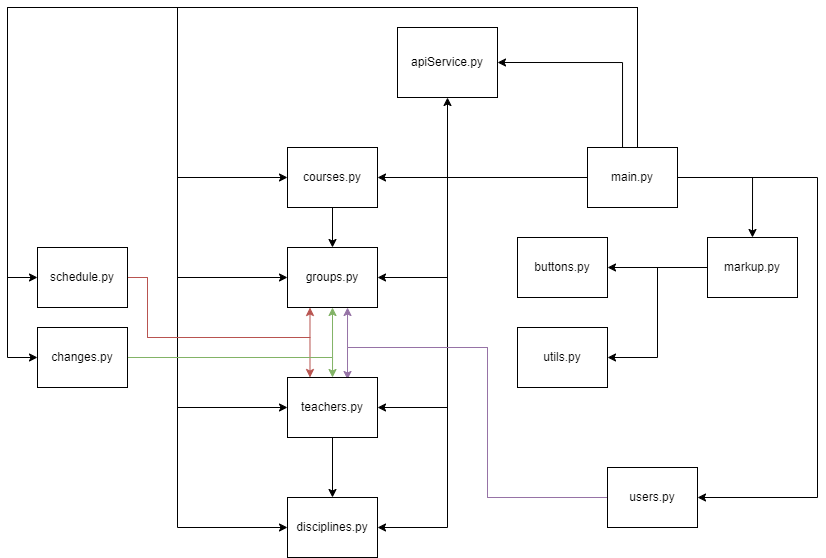

The diagram above was exported from draw.io. Its source (the exported page's mxGraphModel, read from the mxfile embedded in the PNG):
<mxGraphModel dx="1816" dy="488" grid="1" gridSize="10" guides="1" tooltips="1" connect="1" arrows="1" fold="1" page="1" pageScale="1" pageWidth="827" pageHeight="1169" math="0" shadow="0">
  <root>
    <mxCell id="0" />
    <mxCell id="1" parent="0" />
    <mxCell id="ddJHhaO2wg5zWPckZqCc-27" style="edgeStyle=orthogonalEdgeStyle;rounded=0;orthogonalLoop=1;jettySize=auto;html=1;entryX=0.5;entryY=0;entryDx=0;entryDy=0;" parent="1" source="ddJHhaO2wg5zWPckZqCc-1" target="ddJHhaO2wg5zWPckZqCc-4" edge="1">
      <mxGeometry relative="1" as="geometry" />
    </mxCell>
    <mxCell id="ddJHhaO2wg5zWPckZqCc-32" style="edgeStyle=orthogonalEdgeStyle;rounded=0;orthogonalLoop=1;jettySize=auto;html=1;entryX=1;entryY=0.5;entryDx=0;entryDy=0;" parent="1" source="ddJHhaO2wg5zWPckZqCc-1" target="ddJHhaO2wg5zWPckZqCc-2" edge="1">
      <mxGeometry relative="1" as="geometry">
        <Array as="points">
          <mxPoint x="465" y="75" />
        </Array>
      </mxGeometry>
    </mxCell>
    <mxCell id="ddJHhaO2wg5zWPckZqCc-35" style="edgeStyle=orthogonalEdgeStyle;rounded=0;orthogonalLoop=1;jettySize=auto;html=1;entryX=0;entryY=0.5;entryDx=0;entryDy=0;" parent="1" source="ddJHhaO2wg5zWPckZqCc-1" target="ddJHhaO2wg5zWPckZqCc-6" edge="1">
      <mxGeometry relative="1" as="geometry">
        <Array as="points">
          <mxPoint x="480" y="20" />
          <mxPoint x="20" y="20" />
          <mxPoint x="20" y="190" />
        </Array>
      </mxGeometry>
    </mxCell>
    <mxCell id="ddJHhaO2wg5zWPckZqCc-36" style="edgeStyle=orthogonalEdgeStyle;rounded=0;orthogonalLoop=1;jettySize=auto;html=1;entryX=0;entryY=0.5;entryDx=0;entryDy=0;" parent="1" source="ddJHhaO2wg5zWPckZqCc-1" target="ddJHhaO2wg5zWPckZqCc-8" edge="1">
      <mxGeometry relative="1" as="geometry">
        <Array as="points">
          <mxPoint x="480" y="20" />
          <mxPoint x="20" y="20" />
          <mxPoint x="20" y="290" />
        </Array>
      </mxGeometry>
    </mxCell>
    <mxCell id="ddJHhaO2wg5zWPckZqCc-40" style="edgeStyle=orthogonalEdgeStyle;rounded=0;orthogonalLoop=1;jettySize=auto;html=1;entryX=0;entryY=0.5;entryDx=0;entryDy=0;" parent="1" source="ddJHhaO2wg5zWPckZqCc-1" target="ddJHhaO2wg5zWPckZqCc-12" edge="1">
      <mxGeometry relative="1" as="geometry">
        <Array as="points">
          <mxPoint x="480" y="20" />
          <mxPoint x="20" y="20" />
          <mxPoint x="20" y="420" />
        </Array>
      </mxGeometry>
    </mxCell>
    <mxCell id="ddJHhaO2wg5zWPckZqCc-41" style="edgeStyle=orthogonalEdgeStyle;rounded=0;orthogonalLoop=1;jettySize=auto;html=1;entryX=0;entryY=0.5;entryDx=0;entryDy=0;" parent="1" source="ddJHhaO2wg5zWPckZqCc-1" target="ddJHhaO2wg5zWPckZqCc-11" edge="1">
      <mxGeometry relative="1" as="geometry">
        <Array as="points">
          <mxPoint x="480" y="20" />
          <mxPoint x="20" y="20" />
          <mxPoint x="20" y="540" />
        </Array>
      </mxGeometry>
    </mxCell>
    <mxCell id="ddJHhaO2wg5zWPckZqCc-44" style="edgeStyle=orthogonalEdgeStyle;rounded=0;orthogonalLoop=1;jettySize=auto;html=1;entryX=1;entryY=0.5;entryDx=0;entryDy=0;" parent="1" source="ddJHhaO2wg5zWPckZqCc-1" target="ddJHhaO2wg5zWPckZqCc-9" edge="1">
      <mxGeometry relative="1" as="geometry">
        <Array as="points">
          <mxPoint x="660" y="190" />
          <mxPoint x="660" y="510" />
        </Array>
      </mxGeometry>
    </mxCell>
    <mxCell id="33JHACx5Rv3XWI5OI2Yr-8" style="edgeStyle=orthogonalEdgeStyle;rounded=0;orthogonalLoop=1;jettySize=auto;html=1;entryX=0;entryY=0.5;entryDx=0;entryDy=0;" parent="1" source="ddJHhaO2wg5zWPckZqCc-1" target="ddJHhaO2wg5zWPckZqCc-20" edge="1">
      <mxGeometry relative="1" as="geometry">
        <Array as="points">
          <mxPoint x="480" y="20" />
          <mxPoint x="-150" y="20" />
          <mxPoint x="-150" y="290" />
        </Array>
      </mxGeometry>
    </mxCell>
    <mxCell id="33JHACx5Rv3XWI5OI2Yr-9" style="edgeStyle=orthogonalEdgeStyle;rounded=0;orthogonalLoop=1;jettySize=auto;html=1;entryX=0;entryY=0.5;entryDx=0;entryDy=0;" parent="1" source="ddJHhaO2wg5zWPckZqCc-1" target="ddJHhaO2wg5zWPckZqCc-21" edge="1">
      <mxGeometry relative="1" as="geometry">
        <Array as="points">
          <mxPoint x="480" y="20" />
          <mxPoint x="-150" y="20" />
          <mxPoint x="-150" y="370" />
        </Array>
      </mxGeometry>
    </mxCell>
    <mxCell id="ddJHhaO2wg5zWPckZqCc-1" value="main.py" style="rounded=0;whiteSpace=wrap;html=1;" parent="1" vertex="1">
      <mxGeometry x="430" y="160" width="90" height="60" as="geometry" />
    </mxCell>
    <mxCell id="ddJHhaO2wg5zWPckZqCc-2" value="apiService.py" style="rounded=0;whiteSpace=wrap;html=1;" parent="1" vertex="1">
      <mxGeometry x="240" y="40" width="100" height="70" as="geometry" />
    </mxCell>
    <mxCell id="ddJHhaO2wg5zWPckZqCc-15" style="edgeStyle=orthogonalEdgeStyle;rounded=0;orthogonalLoop=1;jettySize=auto;html=1;" parent="1" target="ddJHhaO2wg5zWPckZqCc-2" edge="1">
      <mxGeometry relative="1" as="geometry">
        <mxPoint x="360" y="190" as="sourcePoint" />
      </mxGeometry>
    </mxCell>
    <mxCell id="ddJHhaO2wg5zWPckZqCc-16" style="edgeStyle=orthogonalEdgeStyle;rounded=0;orthogonalLoop=1;jettySize=auto;html=1;exitX=0;exitY=0.5;exitDx=0;exitDy=0;" parent="1" source="ddJHhaO2wg5zWPckZqCc-1" target="ddJHhaO2wg5zWPckZqCc-6" edge="1">
      <mxGeometry relative="1" as="geometry">
        <mxPoint x="360" y="190" as="sourcePoint" />
      </mxGeometry>
    </mxCell>
    <mxCell id="ddJHhaO2wg5zWPckZqCc-17" style="edgeStyle=orthogonalEdgeStyle;rounded=0;orthogonalLoop=1;jettySize=auto;html=1;entryX=1;entryY=0.5;entryDx=0;entryDy=0;exitX=0;exitY=0.5;exitDx=0;exitDy=0;" parent="1" source="ddJHhaO2wg5zWPckZqCc-1" target="ddJHhaO2wg5zWPckZqCc-8" edge="1">
      <mxGeometry relative="1" as="geometry">
        <mxPoint x="360" y="190" as="sourcePoint" />
        <Array as="points">
          <mxPoint x="290" y="190" />
          <mxPoint x="290" y="290" />
        </Array>
      </mxGeometry>
    </mxCell>
    <mxCell id="ddJHhaO2wg5zWPckZqCc-18" style="edgeStyle=orthogonalEdgeStyle;rounded=0;orthogonalLoop=1;jettySize=auto;html=1;entryX=1;entryY=0.5;entryDx=0;entryDy=0;" parent="1" target="ddJHhaO2wg5zWPckZqCc-12" edge="1">
      <mxGeometry relative="1" as="geometry">
        <mxPoint x="360" y="190" as="sourcePoint" />
      </mxGeometry>
    </mxCell>
    <mxCell id="ddJHhaO2wg5zWPckZqCc-19" style="edgeStyle=orthogonalEdgeStyle;rounded=0;orthogonalLoop=1;jettySize=auto;html=1;entryX=1;entryY=0.5;entryDx=0;entryDy=0;exitX=0;exitY=0.5;exitDx=0;exitDy=0;" parent="1" source="ddJHhaO2wg5zWPckZqCc-1" target="ddJHhaO2wg5zWPckZqCc-11" edge="1">
      <mxGeometry relative="1" as="geometry">
        <mxPoint x="360" y="190" as="sourcePoint" />
        <Array as="points">
          <mxPoint x="290" y="190" />
          <mxPoint x="290" y="540" />
        </Array>
      </mxGeometry>
    </mxCell>
    <mxCell id="ddJHhaO2wg5zWPckZqCc-28" style="edgeStyle=orthogonalEdgeStyle;rounded=0;orthogonalLoop=1;jettySize=auto;html=1;entryX=1;entryY=0.5;entryDx=0;entryDy=0;" parent="1" source="ddJHhaO2wg5zWPckZqCc-4" target="ddJHhaO2wg5zWPckZqCc-13" edge="1">
      <mxGeometry relative="1" as="geometry" />
    </mxCell>
    <mxCell id="ddJHhaO2wg5zWPckZqCc-29" style="edgeStyle=orthogonalEdgeStyle;rounded=0;orthogonalLoop=1;jettySize=auto;html=1;entryX=1;entryY=0.5;entryDx=0;entryDy=0;" parent="1" source="ddJHhaO2wg5zWPckZqCc-4" target="ddJHhaO2wg5zWPckZqCc-5" edge="1">
      <mxGeometry relative="1" as="geometry" />
    </mxCell>
    <mxCell id="ddJHhaO2wg5zWPckZqCc-4" value="markup.py" style="rounded=0;whiteSpace=wrap;html=1;" parent="1" vertex="1">
      <mxGeometry x="550" y="250" width="90" height="60" as="geometry" />
    </mxCell>
    <mxCell id="ddJHhaO2wg5zWPckZqCc-5" value="utils.py" style="rounded=0;whiteSpace=wrap;html=1;" parent="1" vertex="1">
      <mxGeometry x="360" y="340" width="90" height="60" as="geometry" />
    </mxCell>
    <mxCell id="ddJHhaO2wg5zWPckZqCc-34" style="edgeStyle=orthogonalEdgeStyle;rounded=0;orthogonalLoop=1;jettySize=auto;html=1;entryX=0.5;entryY=0;entryDx=0;entryDy=0;" parent="1" source="ddJHhaO2wg5zWPckZqCc-6" target="ddJHhaO2wg5zWPckZqCc-8" edge="1">
      <mxGeometry relative="1" as="geometry" />
    </mxCell>
    <mxCell id="ddJHhaO2wg5zWPckZqCc-6" value="courses.py" style="rounded=0;whiteSpace=wrap;html=1;" parent="1" vertex="1">
      <mxGeometry x="130" y="160" width="90" height="60" as="geometry" />
    </mxCell>
    <mxCell id="ddJHhaO2wg5zWPckZqCc-8" value="groups.py" style="rounded=0;whiteSpace=wrap;html=1;" parent="1" vertex="1">
      <mxGeometry x="130" y="260" width="90" height="60" as="geometry" />
    </mxCell>
    <mxCell id="33JHACx5Rv3XWI5OI2Yr-2" style="edgeStyle=orthogonalEdgeStyle;rounded=0;orthogonalLoop=1;jettySize=auto;html=1;entryX=0.667;entryY=1;entryDx=0;entryDy=0;fillColor=#e1d5e7;strokeColor=#9673a6;entryPerimeter=0;" parent="1" source="ddJHhaO2wg5zWPckZqCc-9" target="ddJHhaO2wg5zWPckZqCc-8" edge="1">
      <mxGeometry relative="1" as="geometry">
        <Array as="points">
          <mxPoint x="330" y="510" />
          <mxPoint x="330" y="360" />
          <mxPoint x="190" y="360" />
        </Array>
      </mxGeometry>
    </mxCell>
    <mxCell id="33JHACx5Rv3XWI5OI2Yr-3" style="edgeStyle=orthogonalEdgeStyle;rounded=0;orthogonalLoop=1;jettySize=auto;html=1;entryX=0.667;entryY=0.033;entryDx=0;entryDy=0;fillColor=#e1d5e7;strokeColor=#9673a6;entryPerimeter=0;" parent="1" source="ddJHhaO2wg5zWPckZqCc-9" target="ddJHhaO2wg5zWPckZqCc-12" edge="1">
      <mxGeometry relative="1" as="geometry">
        <Array as="points">
          <mxPoint x="330" y="510" />
          <mxPoint x="330" y="360" />
          <mxPoint x="190" y="360" />
        </Array>
      </mxGeometry>
    </mxCell>
    <mxCell id="ddJHhaO2wg5zWPckZqCc-9" value="users.py" style="rounded=0;whiteSpace=wrap;html=1;" parent="1" vertex="1">
      <mxGeometry x="450" y="480" width="90" height="60" as="geometry" />
    </mxCell>
    <mxCell id="ddJHhaO2wg5zWPckZqCc-11" value="disciplines.py" style="rounded=0;whiteSpace=wrap;html=1;" parent="1" vertex="1">
      <mxGeometry x="130" y="510" width="90" height="60" as="geometry" />
    </mxCell>
    <mxCell id="ddJHhaO2wg5zWPckZqCc-30" style="edgeStyle=orthogonalEdgeStyle;rounded=0;orthogonalLoop=1;jettySize=auto;html=1;entryX=0.5;entryY=0;entryDx=0;entryDy=0;" parent="1" source="ddJHhaO2wg5zWPckZqCc-12" target="ddJHhaO2wg5zWPckZqCc-11" edge="1">
      <mxGeometry relative="1" as="geometry" />
    </mxCell>
    <mxCell id="ddJHhaO2wg5zWPckZqCc-12" value="teachers.py" style="rounded=0;whiteSpace=wrap;html=1;" parent="1" vertex="1">
      <mxGeometry x="130" y="390" width="90" height="60" as="geometry" />
    </mxCell>
    <mxCell id="ddJHhaO2wg5zWPckZqCc-13" value="buttons.py" style="rounded=0;whiteSpace=wrap;html=1;" parent="1" vertex="1">
      <mxGeometry x="360" y="250" width="90" height="60" as="geometry" />
    </mxCell>
    <mxCell id="33JHACx5Rv3XWI5OI2Yr-6" style="edgeStyle=orthogonalEdgeStyle;rounded=0;orthogonalLoop=1;jettySize=auto;html=1;entryX=0.25;entryY=0;entryDx=0;entryDy=0;fillColor=#f8cecc;strokeColor=#b85450;" parent="1" source="ddJHhaO2wg5zWPckZqCc-20" target="ddJHhaO2wg5zWPckZqCc-12" edge="1">
      <mxGeometry relative="1" as="geometry">
        <Array as="points">
          <mxPoint x="-10" y="290" />
          <mxPoint x="-10" y="350" />
          <mxPoint x="153" y="350" />
        </Array>
      </mxGeometry>
    </mxCell>
    <mxCell id="33JHACx5Rv3XWI5OI2Yr-7" style="edgeStyle=orthogonalEdgeStyle;rounded=0;orthogonalLoop=1;jettySize=auto;html=1;entryX=0.25;entryY=1;entryDx=0;entryDy=0;fillColor=#f8cecc;strokeColor=#b85450;" parent="1" source="ddJHhaO2wg5zWPckZqCc-20" target="ddJHhaO2wg5zWPckZqCc-8" edge="1">
      <mxGeometry relative="1" as="geometry">
        <Array as="points">
          <mxPoint x="-10" y="290" />
          <mxPoint x="-10" y="350" />
          <mxPoint x="153" y="350" />
        </Array>
      </mxGeometry>
    </mxCell>
    <mxCell id="ddJHhaO2wg5zWPckZqCc-20" value="schedule.py" style="rounded=0;whiteSpace=wrap;html=1;" parent="1" vertex="1">
      <mxGeometry x="-120" y="260" width="90" height="60" as="geometry" />
    </mxCell>
    <mxCell id="33JHACx5Rv3XWI5OI2Yr-4" style="edgeStyle=orthogonalEdgeStyle;rounded=0;orthogonalLoop=1;jettySize=auto;html=1;fillColor=#d5e8d4;strokeColor=#82b366;" parent="1" source="ddJHhaO2wg5zWPckZqCc-21" edge="1">
      <mxGeometry relative="1" as="geometry">
        <mxPoint x="175" y="390" as="targetPoint" />
        <Array as="points">
          <mxPoint x="175" y="370" />
          <mxPoint x="175" y="390" />
        </Array>
      </mxGeometry>
    </mxCell>
    <mxCell id="33JHACx5Rv3XWI5OI2Yr-5" style="edgeStyle=orthogonalEdgeStyle;rounded=0;orthogonalLoop=1;jettySize=auto;html=1;entryX=0.5;entryY=1;entryDx=0;entryDy=0;fillColor=#d5e8d4;strokeColor=#82b366;" parent="1" source="ddJHhaO2wg5zWPckZqCc-21" target="ddJHhaO2wg5zWPckZqCc-8" edge="1">
      <mxGeometry relative="1" as="geometry">
        <Array as="points">
          <mxPoint x="175" y="370" />
        </Array>
      </mxGeometry>
    </mxCell>
    <mxCell id="ddJHhaO2wg5zWPckZqCc-21" value="changes.py" style="rounded=0;whiteSpace=wrap;html=1;" parent="1" vertex="1">
      <mxGeometry x="-120" y="340" width="90" height="60" as="geometry" />
    </mxCell>
  </root>
</mxGraphModel>